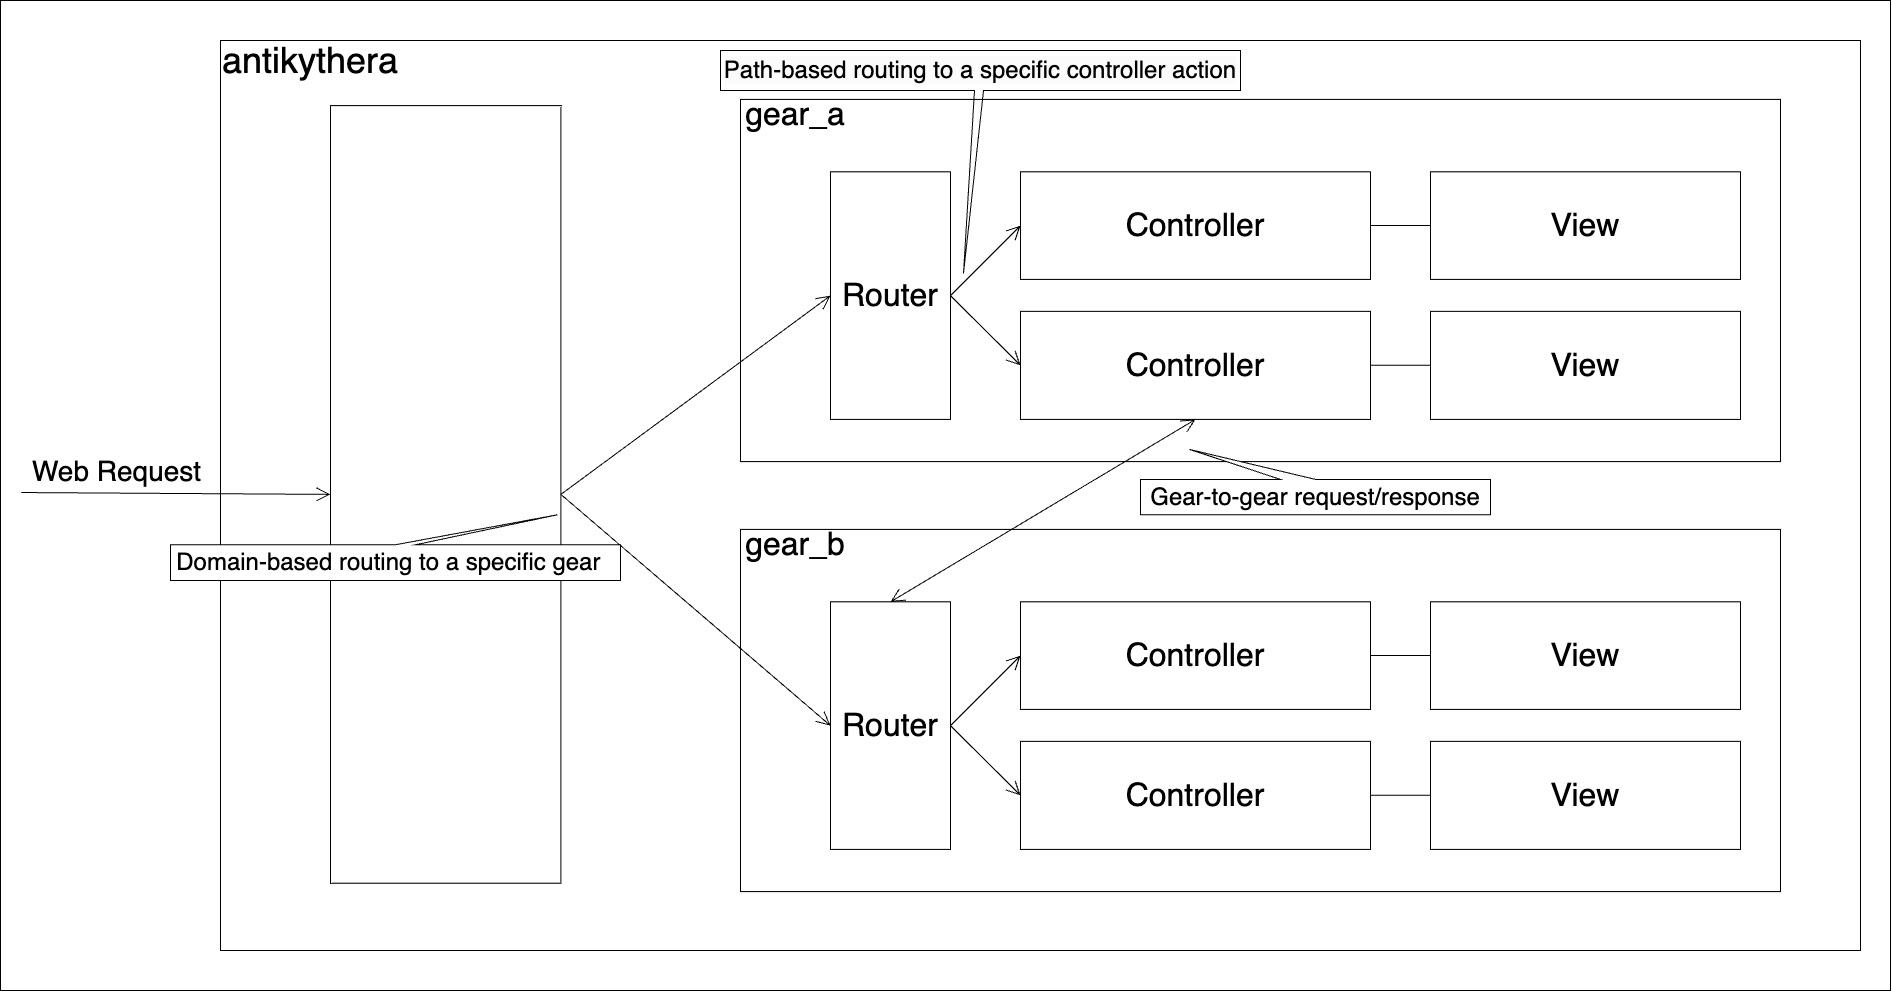

The diagram above was exported from draw.io. Its source (the exported page's mxGraphModel, read from the mxfile embedded in the PNG):
<mxGraphModel dx="965" dy="661" grid="1" gridSize="10" guides="1" tooltips="1" connect="1" arrows="1" fold="1" page="1" pageScale="1" pageWidth="827" pageHeight="1169" math="0" shadow="0">
  <root>
    <mxCell id="0" />
    <mxCell id="1" parent="0" />
    <mxCell id="2" value="" style="whiteSpace=wrap;html=1;" parent="1" vertex="1">
      <mxGeometry x="40" y="40" width="1890.0000000000002" height="990.0000000000002" as="geometry" />
    </mxCell>
    <mxCell id="51" value="" style="whiteSpace=wrap;html=1;fontSize=32;" vertex="1" parent="1">
      <mxGeometry x="260" y="80" width="1640" height="910" as="geometry" />
    </mxCell>
    <mxCell id="4" value="&lt;font style=&quot;font-size: 36px;&quot;&gt;antikythera&lt;/font&gt;" style="text;strokeColor=none;align=center;fillColor=none;html=1;verticalAlign=middle;whiteSpace=wrap;rounded=0;" parent="1" vertex="1">
      <mxGeometry x="260" y="80" width="180" height="40" as="geometry" />
    </mxCell>
    <mxCell id="19" value="" style="whiteSpace=wrap;html=1;fontSize=9;" parent="1" vertex="1">
      <mxGeometry x="370" y="145.12" width="230.39" height="777.56" as="geometry" />
    </mxCell>
    <mxCell id="21" value="" style="group" parent="1" vertex="1" connectable="0">
      <mxGeometry x="779.9994117647061" y="138.8990243902439" width="1056.1764705882358" height="362.2" as="geometry" />
    </mxCell>
    <mxCell id="5" value="" style="whiteSpace=wrap;html=1;fontSize=16;" parent="21" vertex="1">
      <mxGeometry width="1040" height="362.2" as="geometry" />
    </mxCell>
    <mxCell id="6" value="&lt;font style=&quot;font-size: 32px;&quot;&gt;gear_a&lt;/font&gt;" style="text;strokeColor=none;align=center;fillColor=none;html=1;verticalAlign=middle;whiteSpace=wrap;rounded=0;fontSize=16;" parent="21" vertex="1">
      <mxGeometry width="110" height="30" as="geometry" />
    </mxCell>
    <mxCell id="7" value="&lt;font style=&quot;font-size: 32px;&quot;&gt;Router&lt;/font&gt;" style="whiteSpace=wrap;html=1;fontSize=16;" parent="21" vertex="1">
      <mxGeometry x="90" y="72.44" width="120" height="247.56" as="geometry" />
    </mxCell>
    <mxCell id="9" value="&lt;font style=&quot;font-size: 32px;&quot;&gt;View&lt;/font&gt;" style="whiteSpace=wrap;html=1;fontSize=16;" parent="21" vertex="1">
      <mxGeometry x="690" y="72.44" width="310" height="107.56" as="geometry" />
    </mxCell>
    <mxCell id="10" value="&lt;font style=&quot;font-size: 32px;&quot;&gt;Controller&lt;/font&gt;" style="whiteSpace=wrap;html=1;fontSize=16;" parent="21" vertex="1">
      <mxGeometry x="280" y="211.95" width="350" height="108.05" as="geometry" />
    </mxCell>
    <mxCell id="11" value="&lt;font style=&quot;font-size: 32px;&quot;&gt;View&lt;/font&gt;" style="whiteSpace=wrap;html=1;fontSize=16;" parent="21" vertex="1">
      <mxGeometry x="690" y="211.95" width="310" height="108.05" as="geometry" />
    </mxCell>
    <mxCell id="15" value="" style="edgeStyle=none;html=1;fontSize=16;endArrow=none;endFill=0;" parent="21" source="10" target="11" edge="1">
      <mxGeometry relative="1" as="geometry" />
    </mxCell>
    <mxCell id="13" value="" style="edgeStyle=none;orthogonalLoop=1;jettySize=auto;html=1;fontSize=16;entryX=0;entryY=0.5;entryDx=0;entryDy=0;endArrow=open;endFill=0;exitX=1;exitY=0.5;exitDx=0;exitDy=0;endSize=12;" parent="21" source="7" target="10" edge="1">
      <mxGeometry width="80" relative="1" as="geometry">
        <mxPoint x="305.73529411764724" y="229.39024390243904" as="sourcePoint" />
        <mxPoint x="416.91176470588255" y="144.87804878048783" as="targetPoint" />
        <Array as="points" />
      </mxGeometry>
    </mxCell>
    <mxCell id="8" value="&lt;font style=&quot;font-size: 32px;&quot;&gt;Controller&lt;/font&gt;" style="whiteSpace=wrap;html=1;fontSize=16;" parent="21" vertex="1">
      <mxGeometry x="280" y="72.44" width="350" height="107.56" as="geometry" />
    </mxCell>
    <mxCell id="14" style="edgeStyle=none;html=1;exitX=1;exitY=0.5;exitDx=0;exitDy=0;entryX=0;entryY=0.5;entryDx=0;entryDy=0;fontSize=16;endArrow=none;endFill=0;" parent="21" source="8" target="9" edge="1">
      <mxGeometry relative="1" as="geometry" />
    </mxCell>
    <mxCell id="12" value="" style="edgeStyle=none;orthogonalLoop=1;jettySize=auto;html=1;fontSize=16;entryX=0;entryY=0.5;entryDx=0;entryDy=0;endArrow=open;endFill=0;exitX=1;exitY=0.5;exitDx=0;exitDy=0;endSize=12;" parent="21" target="8" edge="1" source="7">
      <mxGeometry width="80" relative="1" as="geometry">
        <mxPoint x="277.9411764705885" y="205.2439024390244" as="sourcePoint" />
        <mxPoint x="500.294117647059" y="204.54365853658538" as="targetPoint" />
        <Array as="points" />
      </mxGeometry>
    </mxCell>
    <mxCell id="20" value="" style="edgeStyle=none;html=1;fontSize=9;endArrow=open;endFill=0;entryX=0;entryY=0.5;entryDx=0;entryDy=0;endSize=12;exitX=1;exitY=0.5;exitDx=0;exitDy=0;" parent="1" source="19" target="7" edge="1">
      <mxGeometry relative="1" as="geometry">
        <mxPoint x="610" y="608.9" as="sourcePoint" />
      </mxGeometry>
    </mxCell>
    <mxCell id="37" value="&lt;font style=&quot;font-size: 24px;&quot;&gt;Gear-to-gear request/response&lt;/font&gt;" style="shape=callout;whiteSpace=wrap;html=1;perimeter=calloutPerimeter;fontSize=16;base=35;position2=0.86;direction=west;" parent="1" vertex="1">
      <mxGeometry x="1180" y="488.9" width="350" height="65.37" as="geometry" />
    </mxCell>
    <mxCell id="53" value="" style="group" vertex="1" connectable="0" parent="1">
      <mxGeometry x="779.9994117647061" y="568.8990243902439" width="1056.1764705882358" height="362.2" as="geometry" />
    </mxCell>
    <mxCell id="54" value="" style="whiteSpace=wrap;html=1;fontSize=16;" vertex="1" parent="53">
      <mxGeometry width="1040" height="362.2" as="geometry" />
    </mxCell>
    <mxCell id="55" value="&lt;font style=&quot;font-size: 32px;&quot;&gt;gear_b&lt;/font&gt;" style="text;strokeColor=none;align=center;fillColor=none;html=1;verticalAlign=middle;whiteSpace=wrap;rounded=0;fontSize=16;" vertex="1" parent="53">
      <mxGeometry width="110" height="30" as="geometry" />
    </mxCell>
    <mxCell id="56" value="&lt;font style=&quot;font-size: 32px;&quot;&gt;Router&lt;/font&gt;" style="whiteSpace=wrap;html=1;fontSize=16;" vertex="1" parent="53">
      <mxGeometry x="90" y="72.44" width="120" height="247.56" as="geometry" />
    </mxCell>
    <mxCell id="57" value="&lt;font style=&quot;font-size: 32px;&quot;&gt;View&lt;/font&gt;" style="whiteSpace=wrap;html=1;fontSize=16;" vertex="1" parent="53">
      <mxGeometry x="690" y="72.44" width="310" height="107.56" as="geometry" />
    </mxCell>
    <mxCell id="58" value="&lt;font style=&quot;font-size: 32px;&quot;&gt;Controller&lt;/font&gt;" style="whiteSpace=wrap;html=1;fontSize=16;" vertex="1" parent="53">
      <mxGeometry x="280" y="211.95" width="350" height="108.05" as="geometry" />
    </mxCell>
    <mxCell id="59" value="&lt;font style=&quot;font-size: 32px;&quot;&gt;View&lt;/font&gt;" style="whiteSpace=wrap;html=1;fontSize=16;" vertex="1" parent="53">
      <mxGeometry x="690" y="211.95" width="310" height="108.05" as="geometry" />
    </mxCell>
    <mxCell id="60" value="" style="edgeStyle=none;html=1;fontSize=16;endArrow=none;endFill=0;" edge="1" parent="53" source="58" target="59">
      <mxGeometry relative="1" as="geometry" />
    </mxCell>
    <mxCell id="61" value="" style="edgeStyle=none;orthogonalLoop=1;jettySize=auto;html=1;fontSize=16;entryX=0;entryY=0.5;entryDx=0;entryDy=0;endArrow=open;endFill=0;exitX=1;exitY=0.5;exitDx=0;exitDy=0;endSize=12;" edge="1" parent="53" source="56" target="58">
      <mxGeometry width="80" relative="1" as="geometry">
        <mxPoint x="305.73529411764724" y="229.39024390243904" as="sourcePoint" />
        <mxPoint x="416.91176470588255" y="144.87804878048783" as="targetPoint" />
        <Array as="points" />
      </mxGeometry>
    </mxCell>
    <mxCell id="62" value="&lt;font style=&quot;font-size: 32px;&quot;&gt;Controller&lt;/font&gt;" style="whiteSpace=wrap;html=1;fontSize=16;" vertex="1" parent="53">
      <mxGeometry x="280" y="72.44" width="350" height="107.56" as="geometry" />
    </mxCell>
    <mxCell id="63" style="edgeStyle=none;html=1;exitX=1;exitY=0.5;exitDx=0;exitDy=0;entryX=0;entryY=0.5;entryDx=0;entryDy=0;fontSize=16;endArrow=none;endFill=0;" edge="1" parent="53" source="62" target="57">
      <mxGeometry relative="1" as="geometry" />
    </mxCell>
    <mxCell id="64" value="" style="edgeStyle=none;orthogonalLoop=1;jettySize=auto;html=1;fontSize=16;entryX=0;entryY=0.5;entryDx=0;entryDy=0;endArrow=open;endFill=0;exitX=1;exitY=0.5;exitDx=0;exitDy=0;endSize=12;" edge="1" parent="53" source="56" target="62">
      <mxGeometry width="80" relative="1" as="geometry">
        <mxPoint x="277.9411764705885" y="205.2439024390244" as="sourcePoint" />
        <mxPoint x="500.294117647059" y="204.54365853658538" as="targetPoint" />
        <Array as="points" />
      </mxGeometry>
    </mxCell>
    <mxCell id="39" value="" style="edgeStyle=none;html=1;fontSize=16;entryX=0;entryY=0.5;entryDx=0;entryDy=0;endSize=12;endArrow=open;endFill=0;exitX=1;exitY=0.5;exitDx=0;exitDy=0;" edge="1" parent="1" source="19" target="56">
      <mxGeometry relative="1" as="geometry">
        <mxPoint x="929.411764705882" y="843.6560975609754" as="targetPoint" />
      </mxGeometry>
    </mxCell>
    <mxCell id="36" value="" style="edgeStyle=none;html=1;fontSize=9;endArrow=open;endFill=0;exitX=0.5;exitY=1;exitDx=0;exitDy=0;entryX=0.5;entryY=0;entryDx=0;entryDy=0;startArrow=open;startFill=0;endSize=12;startSize=12;" parent="1" source="10" target="56" edge="1">
      <mxGeometry relative="1" as="geometry">
        <mxPoint x="1026.6911764705883" y="469.38780487804877" as="sourcePoint" />
        <mxPoint x="1026.6911764705883" y="710.8512195121951" as="targetPoint" />
      </mxGeometry>
    </mxCell>
    <mxCell id="65" value="" style="edgeStyle=none;orthogonalLoop=1;jettySize=auto;html=1;rounded=0;strokeColor=#000000;fontSize=32;endArrow=open;endFill=0;startSize=12;endSize=12;strokeWidth=1;entryX=0;entryY=0.5;entryDx=0;entryDy=0;exitX=0.011;exitY=0.497;exitDx=0;exitDy=0;exitPerimeter=0;" edge="1" parent="1" source="2" target="19">
      <mxGeometry width="80" relative="1" as="geometry">
        <mxPoint x="81" y="532" as="sourcePoint" />
        <mxPoint x="180" y="570" as="targetPoint" />
        <Array as="points" />
      </mxGeometry>
    </mxCell>
    <mxCell id="66" value="&lt;font style=&quot;font-size: 28px;&quot;&gt;Web Request&lt;/font&gt;" style="edgeLabel;html=1;align=center;verticalAlign=middle;resizable=0;points=[];fontSize=32;" vertex="1" connectable="0" parent="65">
      <mxGeometry x="-0.5096" y="1" relative="1" as="geometry">
        <mxPoint x="18" y="-22" as="offset" />
      </mxGeometry>
    </mxCell>
    <mxCell id="68" value="Domain-based routing to a specific gear&amp;nbsp;&amp;nbsp;" style="shape=callout;whiteSpace=wrap;html=1;perimeter=calloutPerimeter;fontSize=24;flipV=1;position2=0.86;" vertex="1" parent="1">
      <mxGeometry x="210" y="554.27" width="450" height="65.73" as="geometry" />
    </mxCell>
    <mxCell id="69" value="&lt;span style=&quot;color: rgb(0, 0, 0); font-family: Helvetica; font-size: 24px; font-style: normal; font-variant-ligatures: normal; font-variant-caps: normal; font-weight: 400; letter-spacing: normal; orphans: 2; text-align: center; text-indent: 0px; text-transform: none; widows: 2; word-spacing: 0px; -webkit-text-stroke-width: 0px; background-color: rgb(251, 251, 251); text-decoration-thickness: initial; text-decoration-style: initial; text-decoration-color: initial; float: none; display: inline !important;&quot;&gt;Path-based routing to a specific controller action&lt;/span&gt;" style="whiteSpace=wrap;html=1;fontSize=24;" vertex="1" parent="1">
      <mxGeometry x="759.9994117647061" y="89.9990243902439" width="520" height="40" as="geometry" />
    </mxCell>
    <mxCell id="70" value="" style="edgeStyle=none;orthogonalLoop=1;jettySize=auto;html=1;rounded=0;strokeColor=#000000;strokeWidth=1;fontSize=24;endArrow=none;endFill=0;startSize=12;endSize=12;" edge="1" parent="1">
      <mxGeometry width="80" relative="1" as="geometry">
        <mxPoint x="1003" y="313" as="sourcePoint" />
        <mxPoint x="1014" y="130" as="targetPoint" />
        <Array as="points" />
      </mxGeometry>
    </mxCell>
    <mxCell id="71" value="" style="edgeStyle=none;orthogonalLoop=1;jettySize=auto;html=1;rounded=0;strokeColor=#000000;strokeWidth=1;fontSize=24;endArrow=none;endFill=0;startSize=12;endSize=12;" edge="1" parent="1">
      <mxGeometry width="80" relative="1" as="geometry">
        <mxPoint x="1003" y="313" as="sourcePoint" />
        <mxPoint x="1023" y="130" as="targetPoint" />
        <Array as="points" />
      </mxGeometry>
    </mxCell>
    <mxCell id="72" value="" style="whiteSpace=wrap;html=1;fontSize=24;strokeColor=none;" vertex="1" parent="1">
      <mxGeometry x="1014.5" y="128.9" width="7.9" height="2" as="geometry" />
    </mxCell>
  </root>
</mxGraphModel>